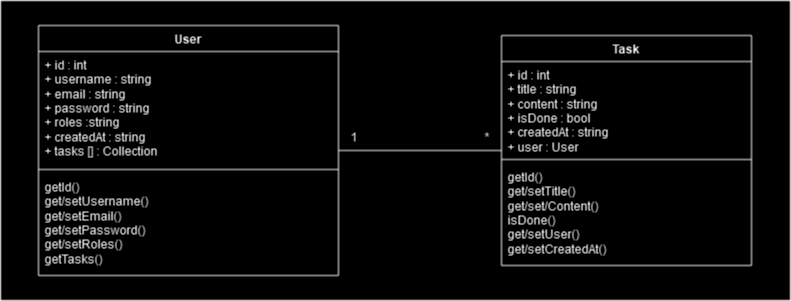

The diagram above was exported from draw.io. Its source (the exported page's mxGraphModel, read from the mxfile embedded in the PNG):
<mxGraphModel dx="1430" dy="-406" grid="1" gridSize="10" guides="1" tooltips="1" connect="1" arrows="1" fold="1" page="1" pageScale="1" pageWidth="827" pageHeight="1169" math="0" shadow="0">
  <root>
    <mxCell id="0" />
    <mxCell id="1" parent="0" />
    <mxCell id="oAuCq6BkKggLuHPVJUeQ-19" value="" style="rounded=0;whiteSpace=wrap;html=1;movable=1;resizable=1;rotatable=1;deletable=1;editable=1;locked=0;connectable=1;labelBackgroundColor=none;" parent="1" vertex="1">
      <mxGeometry x="19" y="1604" width="790" height="300" as="geometry" />
    </mxCell>
    <mxCell id="oAuCq6BkKggLuHPVJUeQ-20" style="edgeStyle=orthogonalEdgeStyle;rounded=0;orthogonalLoop=1;jettySize=auto;html=1;endArrow=none;endFill=0;" parent="1" source="7pwwrW8SkEieM3p2LjNU-9" target="7pwwrW8SkEieM3p2LjNU-13" edge="1">
      <mxGeometry relative="1" as="geometry" />
    </mxCell>
    <mxCell id="7pwwrW8SkEieM3p2LjNU-9" value="User" style="swimlane;fontStyle=1;align=center;verticalAlign=top;childLayout=stackLayout;horizontal=1;startSize=26;horizontalStack=0;resizeParent=1;resizeParentMax=0;resizeLast=0;collapsible=1;marginBottom=0;whiteSpace=wrap;html=1;" parent="1" vertex="1">
      <mxGeometry x="57" y="1629" width="300" height="250" as="geometry" />
    </mxCell>
    <mxCell id="7pwwrW8SkEieM3p2LjNU-10" value="&lt;div&gt;+ id : int&lt;/div&gt;&lt;div&gt;+ username : string&lt;/div&gt;&lt;div&gt;+ email : string&lt;br&gt;&lt;/div&gt;&lt;div&gt;+ password : string&lt;br&gt;&lt;/div&gt;&lt;div&gt;+ roles :string&lt;br&gt;&lt;/div&gt;&lt;div&gt;+ createdAt : string&lt;br&gt;&lt;/div&gt;&lt;div&gt;+ tasks [] : Collection&lt;br&gt;&lt;/div&gt;&lt;div&gt;&lt;br&gt;&lt;/div&gt;" style="text;strokeColor=none;fillColor=none;align=left;verticalAlign=top;spacingLeft=4;spacingRight=4;overflow=hidden;rotatable=0;points=[[0,0.5],[1,0.5]];portConstraint=eastwest;whiteSpace=wrap;html=1;" parent="7pwwrW8SkEieM3p2LjNU-9" vertex="1">
      <mxGeometry y="26" width="300" height="114" as="geometry" />
    </mxCell>
    <mxCell id="7pwwrW8SkEieM3p2LjNU-11" value="" style="line;strokeWidth=1;fillColor=none;align=left;verticalAlign=middle;spacingTop=-1;spacingLeft=3;spacingRight=3;rotatable=0;labelPosition=right;points=[];portConstraint=eastwest;strokeColor=inherit;" parent="7pwwrW8SkEieM3p2LjNU-9" vertex="1">
      <mxGeometry y="140" width="300" height="8" as="geometry" />
    </mxCell>
    <mxCell id="7pwwrW8SkEieM3p2LjNU-12" value="&lt;div&gt;getId()&lt;/div&gt;&lt;div&gt;get/setUsername()&lt;/div&gt;&lt;div&gt;get/setEmail()&lt;br&gt;&lt;/div&gt;&lt;div&gt;get/setPassword()&lt;/div&gt;&lt;div&gt;get/setRoles()&lt;/div&gt;&lt;div&gt;getTasks()&lt;br&gt;&lt;/div&gt;&lt;div&gt;&lt;br&gt;&lt;/div&gt;" style="text;strokeColor=none;fillColor=none;align=left;verticalAlign=top;spacingLeft=4;spacingRight=4;overflow=hidden;rotatable=0;points=[[0,0.5],[1,0.5]];portConstraint=eastwest;whiteSpace=wrap;html=1;strokeWidth=1;" parent="7pwwrW8SkEieM3p2LjNU-9" vertex="1">
      <mxGeometry y="148" width="300" height="102" as="geometry" />
    </mxCell>
    <mxCell id="7pwwrW8SkEieM3p2LjNU-13" value="Task" style="swimlane;fontStyle=1;align=center;verticalAlign=top;childLayout=stackLayout;horizontal=1;startSize=26;horizontalStack=0;resizeParent=1;resizeParentMax=0;resizeLast=0;collapsible=1;marginBottom=0;whiteSpace=wrap;html=1;" parent="1" vertex="1">
      <mxGeometry x="520" y="1639" width="250" height="230" as="geometry" />
    </mxCell>
    <mxCell id="7pwwrW8SkEieM3p2LjNU-14" value="&lt;div&gt;+ id : int&lt;/div&gt;&lt;div&gt;+ title : string&lt;br&gt;&lt;/div&gt;&lt;div&gt;+ content : string&lt;br&gt;&lt;/div&gt;&lt;div&gt;+ isDone : bool&lt;/div&gt;&lt;div&gt;+ createdAt : string&lt;/div&gt;&lt;div&gt;+ user : User&lt;/div&gt;" style="text;strokeColor=none;fillColor=none;align=left;verticalAlign=top;spacingLeft=4;spacingRight=4;overflow=hidden;rotatable=0;points=[[0,0.5],[1,0.5]];portConstraint=eastwest;whiteSpace=wrap;html=1;" parent="7pwwrW8SkEieM3p2LjNU-13" vertex="1">
      <mxGeometry y="26" width="250" height="94" as="geometry" />
    </mxCell>
    <mxCell id="7pwwrW8SkEieM3p2LjNU-15" value="" style="line;strokeWidth=1;fillColor=none;align=left;verticalAlign=middle;spacingTop=-1;spacingLeft=3;spacingRight=3;rotatable=0;labelPosition=right;points=[];portConstraint=eastwest;strokeColor=inherit;" parent="7pwwrW8SkEieM3p2LjNU-13" vertex="1">
      <mxGeometry y="120" width="250" height="8" as="geometry" />
    </mxCell>
    <mxCell id="7pwwrW8SkEieM3p2LjNU-16" value="&lt;div&gt;getId()&lt;/div&gt;&lt;div&gt;get/setTitle()&lt;/div&gt;&lt;div&gt;get/set/Content()&lt;/div&gt;&lt;div&gt;isDone()&lt;/div&gt;&lt;div&gt;get/setUser()&lt;/div&gt;&lt;div&gt;get/setCreatedAt()&lt;br&gt;&lt;/div&gt;" style="text;strokeColor=none;fillColor=none;align=left;verticalAlign=top;spacingLeft=4;spacingRight=4;overflow=hidden;rotatable=0;points=[[0,0.5],[1,0.5]];portConstraint=eastwest;whiteSpace=wrap;html=1;" parent="7pwwrW8SkEieM3p2LjNU-13" vertex="1">
      <mxGeometry y="128" width="250" height="102" as="geometry" />
    </mxCell>
    <mxCell id="oAuCq6BkKggLuHPVJUeQ-9" value="*" style="text;html=1;align=center;verticalAlign=middle;resizable=0;points=[];autosize=1;strokeColor=none;fillColor=none;" parent="1" vertex="1">
      <mxGeometry x="490" y="1726" width="30" height="30" as="geometry" />
    </mxCell>
    <mxCell id="oAuCq6BkKggLuHPVJUeQ-10" value="1" style="text;html=1;align=center;verticalAlign=middle;resizable=0;points=[];autosize=1;strokeColor=none;fillColor=none;" parent="1" vertex="1">
      <mxGeometry x="357" y="1726" width="30" height="30" as="geometry" />
    </mxCell>
  </root>
</mxGraphModel>